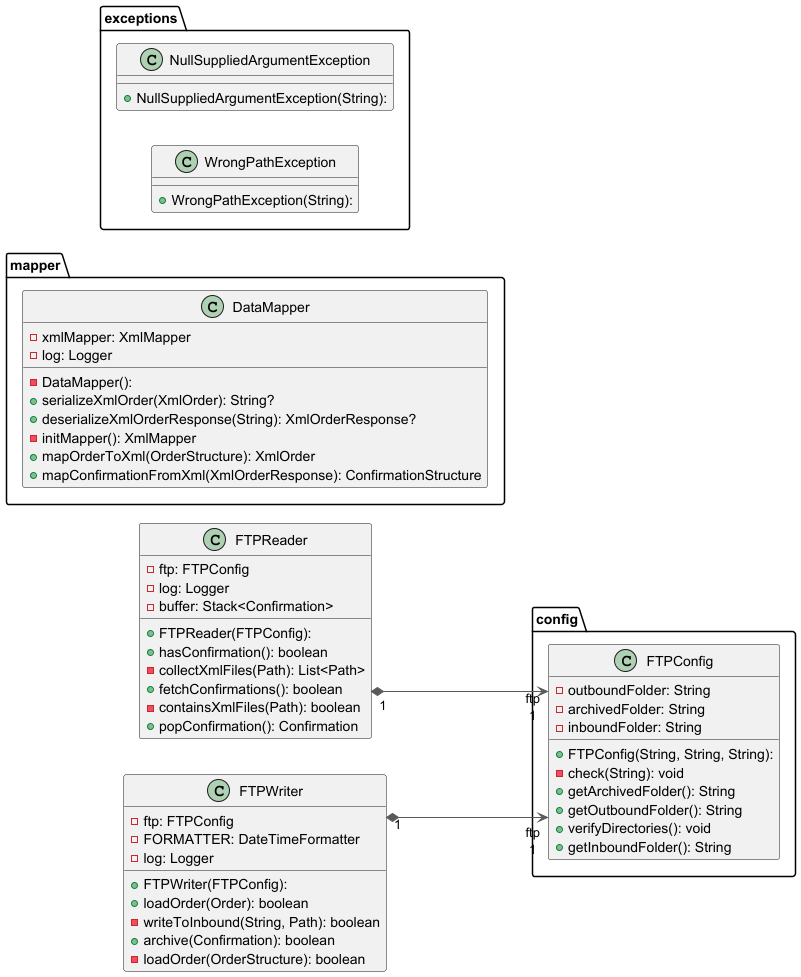

The diagram above was rendered by PlantUML. Its source (embedded in the PNG):
@startuml

left to right direction
skinparam linetype ortho

package mapper{
    class DataMapper {
      - DataMapper(): 
      - xmlMapper: XmlMapper
      - log: Logger
      + serializeXmlOrder(XmlOrder): String?
      + deserializeXmlOrderResponse(String): XmlOrderResponse?
      - initMapper(): XmlMapper
      + mapOrderToXml(OrderStructure): XmlOrder
      + mapConfirmationFromXml(XmlOrderResponse): ConfirmationStructure
    }
}

package config{
    class FTPConfig {
      + FTPConfig(String, String, String): 
      - outboundFolder: String
      - archivedFolder: String
      - inboundFolder: String
      - check(String): void
      + getArchivedFolder(): String
      + getOutboundFolder(): String
      + verifyDirectories(): void
      + getInboundFolder(): String
    }
}

class FTPReader {
  + FTPReader(FTPConfig): 
  - ftp: FTPConfig
  - log: Logger
  - buffer: Stack<Confirmation>
  + hasConfirmation(): boolean
  - collectXmlFiles(Path): List<Path>
  + fetchConfirmations(): boolean
  - containsXmlFiles(Path): boolean
  + popConfirmation(): Confirmation
}
class FTPWriter {
  + FTPWriter(FTPConfig): 
  - ftp: FTPConfig
  - FORMATTER: DateTimeFormatter
  - log: Logger
  + loadOrder(Order): boolean
  - writeToInbound(String, Path): boolean
  + archive(Confirmation): boolean
  - loadOrder(OrderStructure): boolean
}

package exceptions{
    class NullSuppliedArgumentException {
      + NullSuppliedArgumentException(String): 
    }
    class WrongPathException {
      + WrongPathException(String): 
    }
}

FTPReader                     "1" *-[#595959,plain]-> "ftp\n1" FTPConfig                     
FTPWriter                     "1" *-[#595959,plain]-> "ftp\n1" FTPConfig                     
@enduml